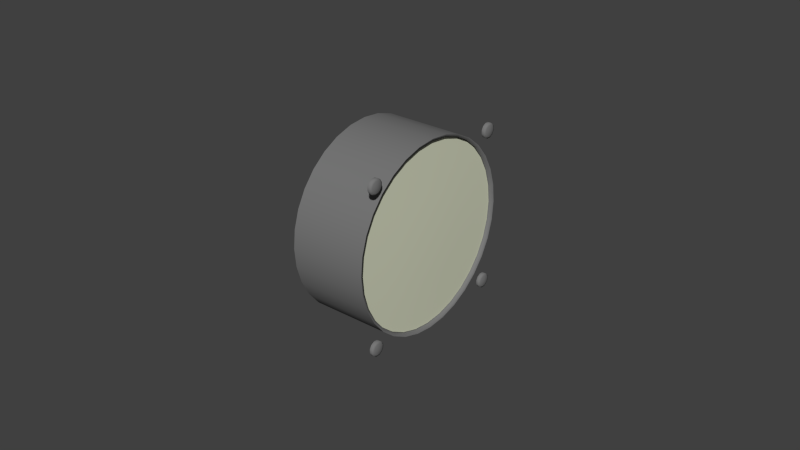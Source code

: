 # Source: fuel-oil-press.blend  (saved by Blender 2.71.0; exported with 4.5.12 LTS)
import bpy
from mathutils import Matrix  # noqa: F401  (used for matrix-valued properties, if any)

bpy.ops.wm.read_factory_settings(use_empty=True)
scene = bpy.context.scene
scene.name = 'Scene'

# ---- collections
col_collection_1 = bpy.data.collections.new('Collection 1'); scene.collection.children.link(col_collection_1)

# ---- materials (node trees are filled in below, after node groups)
mat_engine_blk_013 = bpy.data.materials.new('Engine.blk.013')
mat_engine_blk_013.alpha_threshold = 0.0
mat_engine_blk_013.use_transparent_shadow = False
mat_engine_blk_013.diffuse_color = (0.1882, 0.1882, 0.1882, 1.0)
mat_engine_blk_013.specular_color = (0.498, 0.498, 0.498)
mat_engine_blk_013.roughness = 0.5
mat_engine_blk_013.specular_intensity = 0.12
mat_engine_blk_013.line_color = (0.0, 0.0, 0.0, 1.0)
mat_needle_011 = bpy.data.materials.new('Needle.011')
mat_needle_011.alpha_threshold = 0.0
mat_needle_011.use_transparent_shadow = False
mat_needle_011.diffuse_color = (0.6702, 0.8601, 0.6732, 1.0)
mat_needle_011.roughness = 0.5
mat_needle_011.specular_intensity = 0.12
mat_needle_011.line_color = (0.0, 0.0, 0.0, 1.0)
mat_engine_blk_014 = bpy.data.materials.new('Engine.blk.014')
mat_engine_blk_014.alpha_threshold = 0.0
mat_engine_blk_014.use_transparent_shadow = False
mat_engine_blk_014.diffuse_color = (0.1882, 0.1882, 0.1882, 1.0)
mat_engine_blk_014.specular_color = (0.498, 0.498, 0.498)
mat_engine_blk_014.roughness = 0.5
mat_engine_blk_014.specular_intensity = 0.12
mat_engine_blk_014.line_color = (0.0, 0.0, 0.0, 1.0)
mat_glass_008 = bpy.data.materials.new('Glass.008')
mat_glass_008.alpha_threshold = 0.0
mat_glass_008.use_transparent_shadow = False
mat_glass_008.diffuse_color = (0.6716, 0.696, 0.5298, 1.0)
mat_glass_008.roughness = 0.5
mat_glass_008.specular_intensity = 0.6
mat_glass_008.line_color = (0.0, 0.0, 0.0, 0.25)
mat_needle_010 = bpy.data.materials.new('Needle.010')
mat_needle_010.alpha_threshold = 0.0
mat_needle_010.use_transparent_shadow = False
mat_needle_010.diffuse_color = (0.6702, 0.8601, 0.6732, 1.0)
mat_needle_010.roughness = 0.5
mat_needle_010.specular_intensity = 0.12
mat_needle_010.line_color = (0.0, 0.0, 0.0, 1.0)
mat_texture_009 = bpy.data.materials.new('Texture.009')
mat_texture_009.alpha_threshold = 0.0
mat_texture_009.use_transparent_shadow = False
mat_texture_009.diffuse_color = (1.0, 1.0, 1.0, 1.0)
mat_texture_009.specular_color = (0.7, 0.7, 0.7)
mat_texture_009.roughness = 0.5
mat_texture_009.specular_intensity = 0.96
mat_texture_009.line_color = (0.0, 0.0, 0.0, 1.0)

# ---- node groups
ng_auto_smooth = bpy.data.node_groups.new('Auto Smooth', 'GeometryNodeTree')
_s = ng_auto_smooth.interface.new_socket(name='Geometry', in_out='OUTPUT', socket_type='NodeSocketGeometry')
_s = ng_auto_smooth.interface.new_socket(name='Geometry', in_out='INPUT', socket_type='NodeSocketGeometry')
_s = ng_auto_smooth.interface.new_socket(name='Angle', in_out='INPUT', socket_type='NodeSocketFloat')
_s.subtype = 'ANGLE'
_s.min_value = 0.0
_s.max_value = 3.142
ng_auto_smooth.is_modifier = True
_N = ng_auto_smooth.nodes; _L = ng_auto_smooth.links
n0 = _N.new('NodeGroupOutput'); n0.name = 'Group Output'; n0.location = (480, -100)
n1 = _N.new('NodeGroupInput'); n1.name = 'Group Input'; n1.location = (-420, -300)
n2 = _N.new('NodeGroupInput'); n2.name = 'Group Input.001'; n2.location = (-60, -100)
n3 = _N.new('GeometryNodeSetShadeSmooth'); n3.name = 'Set Shade Smooth'; n3.location = (120, -100)
n3.domain = 'EDGE'
n4 = _N.new('GeometryNodeSetShadeSmooth'); n4.name = 'Set Shade Smooth.001'; n4.location = (300, -100)
n5 = _N.new('GeometryNodeInputMeshEdgeAngle'); n5.name = 'Edge Angle'; n5.location = (-420, -220)
n6 = _N.new('GeometryNodeInputEdgeSmooth'); n6.name = 'Is Edge Smooth'; n6.location = (-60, -160)
n7 = _N.new('GeometryNodeInputShadeSmooth'); n7.name = 'Is Face Smooth'; n7.location = (-240, -340)
n8 = _N.new('FunctionNodeBooleanMath'); n8.name = 'Boolean Math'; n8.location = (-60, -220)
n9 = _N.new('FunctionNodeCompare'); n9.name = 'Compare'; n9.location = (-240, -180)
n9.operation = 'LESS_EQUAL'
_L.new(n5.outputs[0], n9.inputs[0])
_L.new(n4.outputs[0], n0.inputs[0])
_L.new(n1.outputs[1], n9.inputs[1])
_L.new(n9.outputs[0], n8.inputs[0])
_L.new(n7.outputs[0], n8.inputs[1])
_L.new(n2.outputs[0], n3.inputs[0])
_L.new(n6.outputs[0], n3.inputs[1])
_L.new(n3.outputs[0], n4.inputs[0])
_L.new(n8.outputs[0], n3.inputs[2])
n0.is_active_output = True

# ---- material node trees

# ---- world
world_world = bpy.data.worlds.new('World'); scene.world = world_world
world_world.color = (0.05088, 0.05088, 0.05088)
world_world.use_sun_shadow = False
world_world.sun_shadow_jitter_overblur = 0.0
world_world.cycles.sampling_method = 'MANUAL'
world_world.cycles.sample_map_resolution = 256

# ---- meshes
me_cylinder_033 = bpy.data.meshes.new('Cylinder.033')
me_cylinder_033.from_pydata([(-0.0005, 0.02682, 0.02682), (-0.0005, 0.02744, 0.02575), (-0.0005, 0.02744, 0.02451), (-0.0005, 0.02682, 0.02344), (-0.0005, 0.02575, 0.02282), (-0.0005, 0.02451, 0.02282), (-0.0005, 0.02344, 0.02344), (-0.0005, 0.02282, 0.02451), (-0.0005, 0.02282, 0.02575), (-0.0005, 0.02344, 0.02682), (-0.0005, 0.02451, 0.02744), (-0.0005, 0.02575, 0.02744), (0.000434, 0.02682, 0.02682), (0.000434, 0.02744, 0.02575), (0.000434, 0.02744, 0.02451), (0.000434, 0.02682, 0.02344), (0.000434, 0.02575, 0.02282), (0.000434, 0.02451, 0.02282), (0.000434, 0.02344, 0.02344), (0.000434, 0.02282, 0.02451), (0.000434, 0.02282, 0.02575), (0.000434, 0.02344, 0.02682), (0.000434, 0.02451, 0.02744), (0.000434, 0.02575, 0.02744), (-0.0005, 0.02513, 0.02513), (0.000984, 0.02513, 0.02513), (0.000688, 0.0264, 0.0264), (0.000688, 0.02686, 0.0256), (0.000688, 0.02686, 0.02467), (0.000688, 0.0264, 0.02387), (0.000688, 0.0256, 0.02341), (0.000688, 0.02467, 0.02341), (0.000688, 0.02387, 0.02387), (0.000688, 0.02341, 0.02467), (0.000688, 0.02341, 0.0256), (0.000688, 0.02387, 0.0264), (0.000688, 0.02467, 0.02686), (0.000688, 0.0256, 0.02686), (0.000688, -0.02457, 0.02686), (0.000688, -0.02549, 0.02686), (0.000688, -0.02629, 0.0264), (0.000688, -0.02675, 0.0256), (0.000688, -0.02675, 0.02467), (0.000688, -0.02629, 0.02387), (0.000688, -0.02549, 0.02341), (0.000688, -0.02457, 0.02341), (0.000688, -0.02376, 0.02387), (0.000688, -0.0233, 0.02467), (0.000688, -0.0233, 0.0256), (0.000688, -0.02376, 0.0264), (0.000984, -0.02503, 0.02513), (-0.0005, -0.02503, 0.02513), (0.000434, -0.02441, 0.02744), (0.000434, -0.02565, 0.02744), (0.000434, -0.02672, 0.02682), (0.000434, -0.02734, 0.02575), (0.000434, -0.02734, 0.02451), (0.000434, -0.02672, 0.02344), (0.000434, -0.02565, 0.02282), (0.000434, -0.02441, 0.02282), (0.000434, -0.02334, 0.02344), (0.000434, -0.02272, 0.02451), (0.000434, -0.02272, 0.02575), (0.000434, -0.02334, 0.02682), (-0.0005, -0.02441, 0.02744), (-0.0005, -0.02565, 0.02744), (-0.0005, -0.02672, 0.02682), (-0.0005, -0.02734, 0.02575), (-0.0005, -0.02734, 0.02451), (-0.0005, -0.02672, 0.02344), (-0.0005, -0.02565, 0.02282), (-0.0005, -0.02441, 0.02282), (-0.0005, -0.02334, 0.02344), (-0.0005, -0.02272, 0.02451), (-0.0005, -0.02272, 0.02575), (-0.0005, -0.02334, 0.02682), (-0.0005, -0.02334, -0.02334), (-0.0005, -0.02272, -0.02441), (-0.0005, -0.02272, -0.02565), (-0.0005, -0.02334, -0.02672), (-0.0005, -0.02441, -0.02734), (-0.0005, -0.02565, -0.02734), (-0.0005, -0.02672, -0.02672), (-0.0005, -0.02734, -0.02565), (-0.0005, -0.02734, -0.02441), (-0.0005, -0.02672, -0.02334), (-0.0005, -0.02565, -0.02272), (-0.0005, -0.02441, -0.02272), (0.000434, -0.02334, -0.02334), (0.000434, -0.02272, -0.02441), (0.000434, -0.02272, -0.02565), (0.000434, -0.02334, -0.02672), (0.000434, -0.02441, -0.02734), (0.000434, -0.02565, -0.02734), (0.000434, -0.02672, -0.02672), (0.000434, -0.02734, -0.02565), (0.000434, -0.02734, -0.02441), (0.000434, -0.02672, -0.02334), (0.000434, -0.02565, -0.02272), (0.000434, -0.02441, -0.02272), (-0.0005, -0.02503, -0.02503), (0.000984, -0.02503, -0.02503), (0.000688, -0.02376, -0.02376), (0.000688, -0.0233, -0.02457), (0.000688, -0.0233, -0.02549), (0.000688, -0.02376, -0.02629), (0.000688, -0.02457, -0.02675), (0.000688, -0.02549, -0.02675), (0.000688, -0.02629, -0.02629), (0.000688, -0.02675, -0.02549), (0.000688, -0.02675, -0.02457), (0.000688, -0.02629, -0.02376), (0.000688, -0.02549, -0.0233), (0.000688, -0.02457, -0.0233), (0.000688, 0.0256, -0.0233), (0.000688, 0.02467, -0.0233), (0.000688, 0.02387, -0.02376), (0.000688, 0.02341, -0.02457), (0.000688, 0.02341, -0.02549), (0.000688, 0.02387, -0.02629), (0.000688, 0.02467, -0.02675), (0.000688, 0.0256, -0.02675), (0.000688, 0.0264, -0.02629), (0.000688, 0.02686, -0.02549), (0.000688, 0.02686, -0.02457), (0.000688, 0.0264, -0.02376), (0.000984, 0.02513, -0.02503), (-0.0005, 0.02513, -0.02503), (0.000434, 0.02575, -0.02272), (0.000434, 0.02451, -0.02272), (0.000434, 0.02344, -0.02334), (0.000434, 0.02282, -0.02441), (0.000434, 0.02282, -0.02565), (0.000434, 0.02344, -0.02672), (0.000434, 0.02451, -0.02734), (0.000434, 0.02575, -0.02734), (0.000434, 0.02682, -0.02672), (0.000434, 0.02744, -0.02565), (0.000434, 0.02744, -0.02441), (0.000434, 0.02682, -0.02334), (-0.0005, 0.02575, -0.02272), (-0.0005, 0.02451, -0.02272), (-0.0005, 0.02344, -0.02334), (-0.0005, 0.02282, -0.02441), (-0.0005, 0.02282, -0.02565), (-0.0005, 0.02344, -0.02672), (-0.0005, 0.02451, -0.02734), (-0.0005, 0.02575, -0.02734), (-0.0005, 0.02682, -0.02672), (-0.0005, 0.02744, -0.02565), (-0.0005, 0.02744, -0.02441), (-0.0005, 0.02682, -0.02334)], [], [(0, 12, 13, 1), (1, 13, 14, 2), (2, 14, 15, 3), (3, 15, 16, 4), (4, 16, 17, 5), (5, 17, 18, 6), (6, 18, 19, 7), (7, 19, 20, 8), (8, 20, 21, 9), (9, 21, 22, 10), (10, 22, 23, 11), (12, 0, 11, 23), (24, 0, 1), (26, 25, 27), (12, 26, 27, 13), (2, 24, 1), (27, 25, 28), (13, 27, 28, 14), (3, 24, 2), (28, 25, 29), (14, 28, 29, 15), (4, 24, 3), (29, 25, 30), (15, 29, 30, 16), (5, 24, 4), (30, 25, 31), (16, 30, 31, 17), (6, 24, 5), (31, 25, 32), (17, 31, 32, 18), (7, 24, 6), (32, 25, 33), (18, 32, 33, 19), (8, 24, 7), (33, 25, 34), (19, 33, 34, 20), (9, 24, 8), (34, 25, 35), (20, 34, 35, 21), (10, 24, 9), (35, 25, 36), (21, 35, 36, 22), (11, 24, 10), (36, 25, 37), (22, 36, 37, 23), (0, 24, 11), (37, 25, 26), (23, 37, 26, 12), (52, 38, 49, 63), (38, 50, 49), (75, 51, 64), (53, 39, 38, 52), (39, 50, 38), (64, 51, 65), (54, 40, 39, 53), (40, 50, 39), (65, 51, 66), (55, 41, 40, 54), (41, 50, 40), (66, 51, 67), (56, 42, 41, 55), (42, 50, 41), (67, 51, 68), (57, 43, 42, 56), (43, 50, 42), (68, 51, 69), (58, 44, 43, 57), (44, 50, 43), (69, 51, 70), (59, 45, 44, 58), (45, 50, 44), (70, 51, 71), (60, 46, 45, 59), (46, 50, 45), (71, 51, 72), (61, 47, 46, 60), (47, 50, 46), (72, 51, 73), (62, 48, 47, 61), (48, 50, 47), (73, 51, 74), (63, 49, 48, 62), (49, 50, 48), (74, 51, 75), (64, 52, 63, 75), (65, 53, 52, 64), (66, 54, 53, 65), (67, 55, 54, 66), (68, 56, 55, 67), (69, 57, 56, 68), (70, 58, 57, 69), (71, 59, 58, 70), (72, 60, 59, 71), (73, 61, 60, 72), (74, 62, 61, 73), (75, 63, 62, 74), (76, 88, 89, 77), (77, 89, 90, 78), (78, 90, 91, 79), (79, 91, 92, 80), (80, 92, 93, 81), (81, 93, 94, 82), (82, 94, 95, 83), (83, 95, 96, 84), (84, 96, 97, 85), (85, 97, 98, 86), (86, 98, 99, 87), (87, 99, 88, 76), (77, 100, 76), (102, 101, 103), (88, 102, 103, 89), (78, 100, 77), (103, 101, 104), (89, 103, 104, 90), (79, 100, 78), (104, 101, 105), (90, 104, 105, 91), (80, 100, 79), (105, 101, 106), (91, 105, 106, 92), (81, 100, 80), (106, 101, 107), (92, 106, 107, 93), (82, 100, 81), (107, 101, 108), (93, 107, 108, 94), (83, 100, 82), (108, 101, 109), (94, 108, 109, 95), (84, 100, 83), (109, 101, 110), (95, 109, 110, 96), (85, 100, 84), (110, 101, 111), (96, 110, 111, 97), (86, 100, 85), (111, 101, 112), (97, 111, 112, 98), (87, 100, 86), (112, 101, 113), (98, 112, 113, 99), (76, 100, 87), (113, 101, 102), (99, 113, 102, 88), (128, 114, 125, 139), (114, 126, 125), (151, 127, 140), (129, 115, 114, 128), (115, 126, 114), (140, 127, 141), (130, 116, 115, 129), (116, 126, 115), (141, 127, 142), (131, 117, 116, 130), (117, 126, 116), (142, 127, 143), (132, 118, 117, 131), (118, 126, 117), (143, 127, 144), (133, 119, 118, 132), (119, 126, 118), (144, 127, 145), (134, 120, 119, 133), (120, 126, 119), (145, 127, 146), (135, 121, 120, 134), (121, 126, 120), (146, 127, 147), (136, 122, 121, 135), (122, 126, 121), (147, 127, 148), (137, 123, 122, 136), (123, 126, 122), (148, 127, 149), (138, 124, 123, 137), (124, 126, 123), (149, 127, 150), (139, 125, 124, 138), (125, 126, 124), (150, 127, 151), (140, 128, 139, 151), (141, 129, 128, 140), (142, 130, 129, 141), (143, 131, 130, 142), (144, 132, 131, 143), (145, 133, 132, 144), (146, 134, 133, 145), (147, 135, 134, 146), (148, 136, 135, 147), (149, 137, 136, 148), (150, 138, 137, 149), (151, 139, 138, 150)])
me_cylinder_033.polygons.foreach_set('use_smooth', [True] * 192)
me_cylinder_033.materials.append(mat_engine_blk_013)
me_cylinder_033.use_remesh_preserve_volume = False
me_cylinder_033.use_remesh_preserve_attributes = False
me_cylinder_033.use_mirror_vertex_groups = False
me_cylinder_033.update()
me_plane_010 = bpy.data.meshes.new('Plane.010')
me_plane_010.from_pydata([(-0.004577, -0.000119, -0.001919), (-0.004577, -0.007122, -0.02108), (-0.004577, -0.008149, -0.02071), (-0.004577, -0.001146, -0.001544), (-0.0041, -0.008147, -0.02229), (-0.004577, 0.001821, 0.000319), (-0.004577, 0.001737, -0.000634), (-0.004577, 0.001187, -0.001417), (-0.0041, -0.000634, -0.001737), (-0.004577, -0.001821, -0.000319), (-0.004577, -0.001737, 0.000634), (-0.004577, -0.001187, 0.001417), (-0.004577, -0.000319, 0.001821), (-0.0041, 0.000634, 0.001737), (-0.004577, 0.001417, 0.001187), (-0.003104, 0.0, 0.0), (-0.003104, 0.003893, 0.01065), (-0.004577, 0.002475, 0.009465), (-0.0041, 0.003259, 0.008916), (-0.004577, 0.004212, 0.008831), (-0.004577, 0.00508, 0.009235), (-0.004577, 0.005629, 0.01002), (-0.004577, 0.005714, 0.01097), (-0.004577, 0.004527, 0.01239), (-0.004577, 0.002706, 0.01207), (-0.004577, 0.002156, 0.01129), (-0.004577, 0.002072, 0.01033), (-0.004577, 0.005297, 0.0118), (-0.004577, 0.003561, 0.01244)], [], [(2, 4, 8, 3), (0, 8, 4, 1), (15, 6, 5), (15, 7, 6), (15, 0, 7), (8, 0, 15), (15, 3, 8), (15, 9, 3), (15, 10, 9), (15, 11, 10), (15, 12, 11), (15, 13, 12), (15, 14, 13), (15, 5, 14), (16, 26, 17), (16, 17, 18), (16, 18, 19), (16, 19, 20), (16, 20, 21), (16, 21, 22), (16, 22, 27), (16, 27, 23), (16, 23, 28), (16, 28, 24), (16, 24, 25), (16, 25, 26), (12, 13, 18, 17), (13, 14, 19, 18)])
me_plane_010.polygons.foreach_set('use_smooth', [True] * 28)
me_plane_010.materials.append(mat_needle_011)
me_plane_010.materials.append(mat_engine_blk_014)
me_plane_010.use_remesh_preserve_volume = False
me_plane_010.use_remesh_preserve_attributes = False
me_plane_010.use_mirror_vertex_groups = False
me_plane_010.update()
me_plane_009 = bpy.data.meshes.new('Plane.009')
me_plane_009.from_pydata([(-0.003698, 0.001142, -0.001547), (-0.003698, 0.008095, -0.02073), (-0.003698, 0.007067, -0.0211), (-0.003698, 0.000115, -0.00192), (-0.003221, 0.008089, -0.02231), (-0.003698, 0.00119, 0.001415), (-0.003698, 0.001738, 0.000631), (-0.003698, 0.00182, -0.000323), (-0.003221, 0.000631, -0.001738), (-0.003698, -0.00119, -0.001415), (-0.003698, -0.001738, -0.000631), (-0.003698, -0.00182, 0.000323), (-0.003698, -0.001415, 0.00119), (-0.003221, -0.000631, 0.001738), (-0.003698, 0.000323, 0.00182), (-0.002226, 0.0, 0.0), (-0.002226, -0.003865, 0.01066), (-0.003698, -0.004188, 0.008842), (-0.003221, -0.003235, 0.008924), (-0.003698, -0.00245, 0.009473), (-0.003698, -0.002045, 0.01034), (-0.003698, -0.002128, 0.01129), (-0.003698, -0.002676, 0.01208), (-0.003698, -0.004496, 0.0124), (-0.003698, -0.005686, 0.01099), (-0.003698, -0.005603, 0.01003), (-0.003698, -0.005055, 0.009247), (-0.003698, -0.003528, 0.01245), (-0.003698, -0.005266, 0.01182)], [], [(2, 4, 8, 3), (0, 8, 4, 1), (15, 6, 5), (15, 7, 6), (15, 0, 7), (8, 0, 15), (15, 3, 8), (15, 9, 3), (15, 10, 9), (15, 11, 10), (15, 12, 11), (15, 13, 12), (15, 14, 13), (15, 5, 14), (16, 26, 17), (16, 17, 18), (16, 18, 19), (16, 19, 20), (16, 20, 21), (16, 21, 22), (16, 22, 27), (16, 27, 23), (16, 23, 28), (16, 28, 24), (16, 24, 25), (16, 25, 26), (12, 13, 18, 17), (13, 14, 19, 18)])
me_plane_009.polygons.foreach_set('use_smooth', [True] * 28)
me_plane_009.materials.append(mat_needle_011)
me_plane_009.materials.append(mat_engine_blk_014)
me_plane_009.use_remesh_preserve_volume = False
me_plane_009.use_remesh_preserve_attributes = False
me_plane_009.use_mirror_vertex_groups = False
me_plane_009.update()
me_circle_009 = bpy.data.meshes.new('Circle.009')
me_circle_009.from_pydata([(-0.003715, 0.02076, 0.02076), (-0.003715, 0.02442, 0.01632), (-0.003715, 0.02713, 0.01124), (-0.003715, 0.0288, 0.005729), (-0.003715, 0.02937, 0.0), (-0.003715, 0.0288, -0.005729), (-0.003715, 0.02713, -0.01124), (-0.003715, 0.02442, -0.01632), (-0.003715, 0.02076, -0.02076), (-0.003715, 0.01632, -0.02442), (-0.003715, 0.01124, -0.02713), (-0.003715, 0.005729, -0.0288), (-0.003715, 0.0, -0.02937), (-0.003715, -0.005729, -0.0288), (-0.003715, -0.01124, -0.02713), (-0.003715, -0.01632, -0.02442), (-0.003715, -0.02076, -0.02076), (-0.003715, -0.02442, -0.01632), (-0.003715, -0.02713, -0.01124), (-0.003715, -0.0288, -0.005729), (-0.003715, -0.02937, 0.0), (-0.003715, -0.0288, 0.005729), (-0.003715, -0.02713, 0.01124), (-0.003715, -0.02442, 0.01632), (-0.003715, -0.02076, 0.02076), (-0.003715, -0.01632, 0.02442), (-0.003715, -0.01124, 0.02713), (-0.003715, -0.005729, 0.0288), (-0.003715, 0.0, 0.02937), (-0.003715, 0.005729, 0.0288), (-0.003715, 0.01124, 0.02713), (-0.003715, 0.01632, 0.02442), (-0.001639, 0.01632, 0.02442), (-0.001639, 0.02076, 0.02076), (-0.001639, 0.01124, 0.02713), (-0.001639, 0.005729, 0.0288), (-0.001639, 0.0, 0.02937), (-0.001639, -0.005729, 0.0288), (-0.001639, -0.01124, 0.02713), (-0.001639, -0.01632, 0.02442), (-0.001639, -0.02076, 0.02076), (-0.001639, -0.02442, 0.01632), (-0.001639, -0.02713, 0.01124), (-0.001639, -0.0288, 0.005729), (-0.001639, -0.02937, 0.0), (-0.001639, -0.0288, -0.005729), (-0.001639, -0.02713, -0.01124), (-0.001639, -0.02442, -0.01632), (-0.001639, -0.02076, -0.02076), (-0.001639, -0.01632, -0.02442), (-0.001639, -0.01124, -0.02713), (-0.001639, -0.005729, -0.0288), (-0.001639, 0.0, -0.02937), (-0.001639, 0.005729, -0.0288), (-0.001639, 0.01124, -0.02713), (-0.001639, 0.01632, -0.02442), (-0.001639, 0.02076, -0.02076), (-0.001639, 0.02442, -0.01632), (-0.001639, 0.02713, -0.01124), (-0.001639, 0.0288, -0.005729), (-0.001639, 0.02937, 0.0), (-0.001639, 0.0288, 0.005729), (-0.001639, 0.02713, 0.01124), (-0.001639, 0.02442, 0.01632), (-0.00102, 0.0, 0.0), (-0.001188, 0.008158, 0.01221), (-0.001188, 0.01038, 0.01038), (-0.001188, 0.005619, 0.01357), (-0.001188, 0.002865, 0.0144), (-0.001188, 0.0, 0.01468), (-0.001188, -0.002865, 0.0144), (-0.001188, -0.005619, 0.01357), (-0.001188, -0.008158, 0.01221), (-0.001188, -0.01038, 0.01038), (-0.001188, -0.01221, 0.008158), (-0.001188, -0.01357, 0.005619), (-0.001188, -0.0144, 0.002865), (-0.001188, -0.01468, 0.0), (-0.001188, -0.0144, -0.002865), (-0.001188, -0.01357, -0.005619), (-0.001188, -0.01221, -0.008158), (-0.001188, -0.01038, -0.01038), (-0.001188, -0.008158, -0.01221), (-0.001188, -0.005619, -0.01357), (-0.001188, -0.002865, -0.0144), (-0.001188, 0.0, -0.01468), (-0.001188, 0.002865, -0.0144), (-0.001188, 0.005619, -0.01357), (-0.001188, 0.008158, -0.01221), (-0.001188, 0.01038, -0.01038), (-0.001188, 0.01221, -0.008158), (-0.001188, 0.01357, -0.005619), (-0.001188, 0.0144, -0.002865), (-0.001188, 0.01468, 0.0), (-0.001188, 0.0144, 0.002865), (-0.001188, 0.01357, 0.005619), (-0.001188, 0.01221, 0.008158)], [], [(0, 31, 32, 33), (31, 30, 34, 32), (30, 29, 35, 34), (29, 28, 36, 35), (28, 27, 37, 36), (27, 26, 38, 37), (26, 25, 39, 38), (25, 24, 40, 39), (24, 23, 41, 40), (23, 22, 42, 41), (22, 21, 43, 42), (21, 20, 44, 43), (20, 19, 45, 44), (19, 18, 46, 45), (18, 17, 47, 46), (17, 16, 48, 47), (16, 15, 49, 48), (15, 14, 50, 49), (14, 13, 51, 50), (13, 12, 52, 51), (12, 11, 53, 52), (11, 10, 54, 53), (10, 9, 55, 54), (9, 8, 56, 55), (8, 7, 57, 56), (7, 6, 58, 57), (6, 5, 59, 58), (5, 4, 60, 59), (4, 3, 61, 60), (3, 2, 62, 61), (2, 1, 63, 62), (1, 0, 33, 63), (65, 64, 66), (32, 65, 66, 33), (67, 64, 65), (34, 67, 65, 32), (68, 64, 67), (35, 68, 67, 34), (69, 64, 68), (36, 69, 68, 35), (70, 64, 69), (37, 70, 69, 36), (71, 64, 70), (38, 71, 70, 37), (72, 64, 71), (39, 72, 71, 38), (73, 64, 72), (40, 73, 72, 39), (74, 64, 73), (41, 74, 73, 40), (75, 64, 74), (42, 75, 74, 41), (76, 64, 75), (43, 76, 75, 42), (77, 64, 76), (44, 77, 76, 43), (78, 64, 77), (45, 78, 77, 44), (79, 64, 78), (46, 79, 78, 45), (80, 64, 79), (47, 80, 79, 46), (81, 64, 80), (48, 81, 80, 47), (82, 64, 81), (49, 82, 81, 48), (83, 64, 82), (50, 83, 82, 49), (84, 64, 83), (51, 84, 83, 50), (85, 64, 84), (52, 85, 84, 51), (86, 64, 85), (53, 86, 85, 52), (87, 64, 86), (54, 87, 86, 53), (88, 64, 87), (55, 88, 87, 54), (89, 64, 88), (56, 89, 88, 55), (90, 64, 89), (57, 90, 89, 56), (91, 64, 90), (58, 91, 90, 57), (92, 64, 91), (59, 92, 91, 58), (93, 64, 92), (60, 93, 92, 59), (94, 64, 93), (61, 94, 93, 60), (95, 64, 94), (62, 95, 94, 61), (96, 64, 95), (63, 96, 95, 62), (66, 64, 96), (33, 66, 96, 63)])
me_circle_009.polygons.foreach_set('use_smooth', [True] * 96)
me_circle_009.materials.append(mat_glass_008)
me_circle_009.use_remesh_preserve_volume = False
me_circle_009.use_remesh_preserve_attributes = False
me_circle_009.use_mirror_vertex_groups = False
me_circle_009.update()
me_cylinder_032 = bpy.data.meshes.new('Cylinder.032')
me_cylinder_032.from_pydata([(-0.004796, 0.02025, 0.02025), (-0.004796, 0.02381, 0.01591), (-0.004796, 0.02645, 0.01096), (-0.004796, 0.02808, 0.005586), (-0.004796, 0.02863, 0.0), (-0.004796, 0.02808, -0.005586), (-0.004796, 0.02645, -0.01096), (-0.004796, 0.02381, -0.01591), (-0.004796, 0.02025, -0.02025), (-0.004796, 0.01591, -0.02381), (-0.004796, 0.01096, -0.02645), (-0.004796, 0.005586, -0.02808), (-0.004796, 0.0, -0.02863), (-0.004796, -0.005586, -0.02808), (-0.004796, -0.01096, -0.02645), (-0.004796, -0.01591, -0.02381), (-0.004796, -0.02025, -0.02025), (-0.004796, -0.02381, -0.01591), (-0.004796, -0.02645, -0.01096), (-0.004796, -0.02808, -0.005586), (-0.004796, -0.02863, 0.0), (-0.004796, -0.02808, 0.005586), (-0.004796, -0.02645, 0.01096), (-0.004796, -0.02381, 0.01591), (-0.004796, -0.02025, 0.02025), (-0.004796, -0.01591, 0.02381), (-0.004796, -0.01096, 0.02645), (-0.004796, -0.005586, 0.02808), (-0.004796, 0.0, 0.02863), (-0.004796, 0.005586, 0.02808), (-0.004796, 0.01096, 0.02645), (-0.004796, 0.01591, 0.02381), (-0.004796, 0.0, 0.0)], [], [(1, 0, 32), (32, 2, 1), (32, 3, 2), (32, 4, 3), (32, 5, 4), (32, 6, 5), (32, 7, 6), (32, 8, 7), (32, 9, 8), (32, 10, 9), (32, 11, 10), (32, 12, 11), (32, 13, 12), (32, 14, 13), (32, 15, 14), (32, 16, 15), (32, 17, 16), (32, 18, 17), (32, 19, 18), (32, 20, 19), (32, 21, 20), (32, 22, 21), (32, 23, 22), (32, 24, 23), (32, 25, 24), (32, 26, 25), (32, 27, 26), (32, 28, 27), (32, 29, 28), (32, 30, 29), (32, 31, 30), (32, 0, 31)])
_uv = me_cylinder_032.uv_layers.new(name='UVMap')
_uv.uv.foreach_set('vector', [0.9157, 0.7778, 0.8536, 0.8536, 0.5, 0.5, 0.5, 0.5, 0.9619, 0.6913, 0.9157, 0.7778, 0.5, 0.5, 0.9904, 0.5975, 0.9619, 0.6913, 0.5, 0.5, 1.0, 0.5, 0.9904, 0.5975, 0.5, 0.5, 0.9904, 0.4025, 1.0, 0.5, 0.5, 0.5, 0.9619, 0.3087, 0.9904, 0.4025, 0.5, 0.5, 0.9157, 0.2222, 0.9619, 0.3087, 0.5, 0.5, 0.8536, 0.1464, 0.9157, 0.2222, 0.5, 0.5, 0.7778, 0.08427, 0.8536, 0.1464, 0.5, 0.5, 0.6913, 0.03806, 0.7778, 0.08427, 0.5, 0.5, 0.5975, 0.009607, 0.6913, 0.03806, 0.5, 0.5, 0.5, 0.0, 0.5975, 0.009607, 0.5, 0.5, 0.4025, 0.009607, 0.5, 0.0, 0.5, 0.5, 0.3087, 0.03806, 0.4025, 0.009607, 0.5, 0.5, 0.2222, 0.08426, 0.3087, 0.03806, 0.5, 0.5, 0.1464, 0.1464, 0.2222, 0.08426, 0.5, 0.5, 0.08427, 0.2222, 0.1464, 0.1464, 0.5, 0.5, 0.03806, 0.3087, 0.08427, 0.2222, 0.5, 0.5, 0.009608, 0.4025, 0.03806, 0.3087, 0.5, 0.5, 0.0, 0.5, 0.009608, 0.4025, 0.5, 0.5, 0.009607, 0.5975, 0.0, 0.5, 0.5, 0.5, 0.03806, 0.6913, 0.009607, 0.5975, 0.5, 0.5, 0.08426, 0.7778, 0.03806, 0.6913, 0.5, 0.5, 0.1464, 0.8536, 0.08426, 0.7778, 0.5, 0.5, 0.2222, 0.9157, 0.1464, 0.8536, 0.5, 0.5, 0.3087, 0.9619, 0.2222, 0.9157, 0.5, 0.5, 0.4025, 0.9904, 0.3087, 0.9619, 0.5, 0.5, 0.5, 1.0, 0.4025, 0.9904, 0.5, 0.5, 0.5975, 0.9904, 0.5, 1.0, 0.5, 0.5, 0.6913, 0.9619, 0.5975, 0.9904, 0.5, 0.5, 0.7778, 0.9157, 0.6913, 0.9619, 0.5, 0.5, 0.8536, 0.8536, 0.7778, 0.9157])
me_cylinder_032.materials.append(mat_needle_010)
me_cylinder_032.use_remesh_preserve_volume = False
me_cylinder_032.use_remesh_preserve_attributes = False
me_cylinder_032.use_mirror_vertex_groups = False
me_cylinder_032.update()
me_cylinder_031 = bpy.data.meshes.new('Cylinder.031')
me_cylinder_031.from_pydata([(-0.004974, 0.02025, 0.02025), (-0.004974, 0.02381, 0.01591), (-0.004974, 0.02645, 0.01096), (-0.004974, 0.02808, 0.005586), (-0.004974, 0.02863, 0.0), (-0.004974, 0.02808, -0.005586), (-0.004974, 0.02645, -0.01096), (-0.004974, 0.02381, -0.01591), (-0.004974, 0.02025, -0.02025), (-0.004974, 0.01591, -0.02381), (-0.004974, 0.01096, -0.02645), (-0.004974, 0.005586, -0.02808), (-0.004974, 0.0, -0.02863), (-0.004974, -0.005586, -0.02808), (-0.004974, -0.01096, -0.02645), (-0.004974, -0.01591, -0.02381), (-0.004974, -0.02025, -0.02025), (-0.004974, -0.02381, -0.01591), (-0.004974, -0.02645, -0.01096), (-0.004974, -0.02808, -0.005586), (-0.004974, -0.02863, 0.0), (-0.004974, -0.02808, 0.005586), (-0.004974, -0.02645, 0.01096), (-0.004974, -0.02381, 0.01591), (-0.004974, -0.02025, 0.02025), (-0.004974, -0.01591, 0.02381), (-0.004974, -0.01096, 0.02645), (-0.004974, -0.005586, 0.02808), (-0.004974, 0.0, 0.02863), (-0.004974, 0.005586, 0.02808), (-0.004974, 0.01096, 0.02645), (-0.004974, 0.01591, 0.02381), (-0.004974, 0.0, 0.0)], [], [(1, 0, 32), (32, 2, 1), (32, 3, 2), (32, 4, 3), (32, 5, 4), (32, 6, 5), (32, 7, 6), (32, 8, 7), (32, 9, 8), (32, 10, 9), (32, 11, 10), (32, 12, 11), (32, 13, 12), (32, 14, 13), (32, 15, 14), (32, 16, 15), (32, 17, 16), (32, 18, 17), (32, 19, 18), (32, 20, 19), (32, 21, 20), (32, 22, 21), (32, 23, 22), (32, 24, 23), (32, 25, 24), (32, 26, 25), (32, 27, 26), (32, 28, 27), (32, 29, 28), (32, 30, 29), (32, 31, 30), (32, 0, 31)])
_uv = me_cylinder_031.uv_layers.new(name='UVMap')
_uv.uv.foreach_set('vector', [0.5, 0.5, 0.9157, 0.7778, 0.8536, 0.8536, 0.5, 0.5, 0.9619, 0.6913, 0.9157, 0.7778, 0.5, 0.5, 0.9904, 0.5975, 0.9619, 0.6913, 0.5, 0.5, 1.0, 0.5, 0.9904, 0.5975, 0.5, 0.5, 0.9904, 0.4025, 1.0, 0.5, 0.5, 0.5, 0.9619, 0.3087, 0.9904, 0.4025, 0.5, 0.5, 0.9157, 0.2222, 0.9619, 0.3087, 0.5, 0.5, 0.8536, 0.1464, 0.9157, 0.2222, 0.5, 0.5, 0.7778, 0.08427, 0.8536, 0.1464, 0.5, 0.5, 0.6913, 0.03806, 0.7778, 0.08427, 0.5, 0.5, 0.5975, 0.009607, 0.6913, 0.03806, 0.5, 0.5, 0.5, 0.0, 0.5975, 0.009607, 0.5, 0.5, 0.4025, 0.009607, 0.5, 0.0, 0.5, 0.5, 0.3087, 0.03806, 0.4025, 0.009607, 0.5, 0.5, 0.2222, 0.08426, 0.3087, 0.03806, 0.5, 0.5, 0.1464, 0.1464, 0.2222, 0.08426, 0.5, 0.5, 0.08427, 0.2222, 0.1464, 0.1464, 0.5, 0.5, 0.03806, 0.3087, 0.08427, 0.2222, 0.5, 0.5, 0.009608, 0.4025, 0.03806, 0.3087, 0.5, 0.5, 0.0, 0.5, 0.009608, 0.4025, 0.5, 0.5, 0.009607, 0.5975, 0.0, 0.5, 0.5, 0.5, 0.03806, 0.6913, 0.009607, 0.5975, 0.5, 0.5, 0.08426, 0.7778, 0.03806, 0.6913, 0.5, 0.5, 0.1464, 0.8536, 0.08426, 0.7778, 0.5, 0.5, 0.2222, 0.9157, 0.1464, 0.8536, 0.5, 0.5, 0.3087, 0.9619, 0.2222, 0.9157, 0.5, 0.5, 0.4025, 0.9904, 0.3087, 0.9619, 0.5, 0.5, 0.5, 1.0, 0.4025, 0.9904, 0.5, 0.5, 0.5975, 0.9904, 0.5, 1.0, 0.5, 0.5, 0.6913, 0.9619, 0.5975, 0.9904, 0.5, 0.5, 0.7778, 0.9157, 0.6913, 0.9619, 0.5, 0.5, 0.8536, 0.8536, 0.7778, 0.9157])
me_cylinder_031.materials.append(mat_texture_009)
me_cylinder_031.use_remesh_preserve_volume = False
me_cylinder_031.use_remesh_preserve_attributes = False
me_cylinder_031.use_mirror_vertex_groups = False
me_cylinder_031.update()
me_cylinder_030 = bpy.data.meshes.new('Cylinder.030')
me_cylinder_030.from_pydata([(-0.0256, 0.0215, 0.0215), (-0.0256, 0.02528, 0.01689), (-0.0256, 0.02809, 0.01163), (-0.0256, 0.02982, 0.005931), (-0.0256, 0.0304, 0.0), (-0.0256, 0.02982, -0.005931), (-0.0256, 0.02809, -0.01163), (-0.0256, 0.02528, -0.01689), (-0.0256, 0.0215, -0.0215), (-0.0256, 0.01689, -0.02528), (-0.0256, 0.01163, -0.02809), (-0.0256, 0.005931, -0.02982), (-0.0256, 0.0, -0.0304), (-0.0256, -0.005931, -0.02982), (-0.0256, -0.01163, -0.02809), (-0.0256, -0.01689, -0.02528), (-0.0256, -0.0215, -0.0215), (-0.0256, -0.02528, -0.01689), (-0.0256, -0.02809, -0.01163), (-0.0256, -0.02982, -0.005931), (-0.0256, -0.0304, 0.0), (-0.0256, -0.02982, 0.005931), (-0.0256, -0.02809, 0.01163), (-0.0256, -0.02528, 0.01689), (-0.0256, -0.0215, 0.0215), (-0.0256, -0.01689, 0.02528), (-0.0256, -0.01163, 0.02809), (-0.0256, -0.005931, 0.02982), (-0.0256, 0.0, 0.0304), (-0.0256, 0.005931, 0.02982), (-0.0256, 0.01163, 0.02809), (-0.0256, 0.01689, 0.02528), (-0.0005, 0.0215, 0.0215), (-0.0005, 0.02528, 0.01689), (-0.0005, 0.02809, 0.01163), (-0.0005, 0.02982, 0.005931), (-0.0005, 0.0304, 0.0), (-0.0005, 0.02982, -0.005931), (-0.0005, 0.02809, -0.01163), (-0.0005, 0.02528, -0.01689), (-0.0005, 0.0215, -0.0215), (-0.0005, 0.01689, -0.02528), (-0.0005, 0.01163, -0.02809), (-0.0005, 0.005931, -0.02982), (-0.0005, 0.0, -0.0304), (-0.0005, -0.005931, -0.02982), (-0.0005, -0.01163, -0.02809), (-0.0005, -0.01689, -0.02528), (-0.0005, -0.0215, -0.0215), (-0.0005, -0.02528, -0.01689), (-0.0005, -0.02809, -0.01163), (-0.0005, -0.02982, -0.005931), (-0.0005, -0.0304, 0.0), (-0.0005, -0.02982, 0.005931), (-0.0005, -0.02809, 0.01163), (-0.0005, -0.02528, 0.01689), (-0.0005, -0.0215, 0.0215), (-0.0005, -0.01689, 0.02528), (-0.0005, -0.01163, 0.02809), (-0.0005, -0.005931, 0.02982), (-0.0005, 0.0, 0.0304), (-0.0005, 0.005931, 0.02982), (-0.0005, 0.01163, 0.02809), (-0.0005, 0.01689, 0.02528), (-0.0256, 0.0, 0.0), (-0.00075, 0.01642, 0.02458), (-0.00075, 0.0209, 0.0209), (-0.00075, 0.01131, 0.02731), (-0.00075, 0.005767, 0.02899), (-0.00075, 0.0, 0.02956), (-0.00075, -0.005768, 0.02899), (-0.00075, -0.01131, 0.02731), (-0.00075, -0.01642, 0.02458), (-0.00075, -0.0209, 0.0209), (-0.00075, -0.02458, 0.01642), (-0.00075, -0.02731, 0.01131), (-0.00075, -0.02899, 0.005767), (-0.00075, -0.02956, 0.0), (-0.00075, -0.02899, -0.005768), (-0.00075, -0.02731, -0.01131), (-0.00075, -0.02458, -0.01642), (-0.00075, -0.0209, -0.0209), (-0.00075, -0.01642, -0.02458), (-0.00075, -0.01131, -0.02731), (-0.00075, -0.005767, -0.02899), (-0.00075, 0.0, -0.02956), (-0.00075, 0.005767, -0.02899), (-0.00075, 0.01131, -0.02731), (-0.00075, 0.01642, -0.02458), (-0.00075, 0.0209, -0.0209), (-0.00075, 0.02458, -0.01642), (-0.00075, 0.02731, -0.01131), (-0.00075, 0.02899, -0.005767), (-0.00075, 0.02956, 0.0), (-0.00075, 0.02899, 0.005767), (-0.00075, 0.02731, 0.01131), (-0.00075, 0.02458, 0.01642), (-0.002, 0.0209, 0.0209), (-0.002, 0.02458, 0.01642), (-0.002, 0.02731, 0.01131), (-0.002, 0.02899, 0.005767), (-0.002, 0.02956, 0.0), (-0.002, 0.02899, -0.005767), (-0.002, 0.02731, -0.01131), (-0.002, 0.02458, -0.01642), (-0.002, 0.0209, -0.0209), (-0.002, 0.01642, -0.02458), (-0.002, 0.01131, -0.02731), (-0.002, 0.005767, -0.02899), (-0.002, 0.0, -0.02956), (-0.002, -0.005767, -0.02899), (-0.002, -0.01131, -0.02731), (-0.002, -0.01642, -0.02458), (-0.002, -0.0209, -0.0209), (-0.002, -0.02458, -0.01642), (-0.002, -0.02731, -0.01131), (-0.002, -0.02899, -0.005768), (-0.002, -0.02956, 0.0), (-0.002, -0.02899, 0.005767), (-0.002, -0.02731, 0.01131), (-0.002, -0.02458, 0.01642), (-0.002, -0.0209, 0.0209), (-0.002, -0.01642, 0.02458), (-0.002, -0.01131, 0.02731), (-0.002, -0.005768, 0.02899), (-0.002, 0.0, 0.02956), (-0.002, 0.005767, 0.02899), (-0.002, 0.01131, 0.02731), (-0.002, 0.01642, 0.02458), (-0.002, 0.02025, 0.02025), (-0.002, 0.01591, 0.02381), (-0.002, 0.01096, 0.02645), (-0.002, 0.005586, 0.02808), (-0.002, 0.0, 0.02863), (-0.002, -0.005586, 0.02808), (-0.002, -0.01096, 0.02645), (-0.002, -0.01591, 0.02381), (-0.002, -0.02025, 0.02025), (-0.002, -0.02381, 0.01591), (-0.002, -0.02645, 0.01096), (-0.002, -0.02808, 0.005586), (-0.002, -0.02863, 0.0), (-0.002, -0.02808, -0.005586), (-0.002, -0.02645, -0.01096), (-0.002, -0.02381, -0.01591), (-0.002, -0.02025, -0.02025), (-0.002, -0.01591, -0.02381), (-0.002, -0.01096, -0.02645), (-0.002, -0.005586, -0.02808), (-0.002, 0.0, -0.02863), (-0.002, 0.005586, -0.02808), (-0.002, 0.01096, -0.02645), (-0.002, 0.01591, -0.02381), (-0.002, 0.02025, -0.02025), (-0.002, 0.02381, -0.01591), (-0.002, 0.02645, -0.01096), (-0.002, 0.02808, -0.005586), (-0.002, 0.02863, 0.0), (-0.002, 0.02808, 0.005586), (-0.002, 0.02645, 0.01096), (-0.002, 0.02381, 0.01591), (-0.004974, 0.02025, 0.02025), (-0.004974, 0.02381, 0.01591), (-0.004974, 0.02645, 0.01096), (-0.004974, 0.02808, 0.005586), (-0.004974, 0.02863, 0.0), (-0.004974, 0.02808, -0.005586), (-0.004974, 0.02645, -0.01096), (-0.004974, 0.02381, -0.01591), (-0.004974, 0.02025, -0.02025), (-0.004974, 0.01591, -0.02381), (-0.004974, 0.01096, -0.02645), (-0.004974, 0.005586, -0.02808), (-0.004974, 0.0, -0.02863), (-0.004974, -0.005586, -0.02808), (-0.004974, -0.01096, -0.02645), (-0.004974, -0.01591, -0.02381), (-0.004974, -0.02025, -0.02025), (-0.004974, -0.02381, -0.01591), (-0.004974, -0.02645, -0.01096), (-0.004974, -0.02808, -0.005586), (-0.004974, -0.02863, 0.0), (-0.004974, -0.02808, 0.005586), (-0.004974, -0.02645, 0.01096), (-0.004974, -0.02381, 0.01591), (-0.004974, -0.02025, 0.02025), (-0.004974, -0.01591, 0.02381), (-0.004974, -0.01096, 0.02645), (-0.004974, -0.005586, 0.02808), (-0.004974, 0.0, 0.02863), (-0.004974, 0.005586, 0.02808), (-0.004974, 0.01096, 0.02645), (-0.004974, 0.01591, 0.02381)], [], [(64, 0, 1), (64, 1, 2), (64, 2, 3), (64, 3, 4), (64, 4, 5), (64, 5, 6), (64, 6, 7), (64, 7, 8), (64, 8, 9), (64, 9, 10), (64, 10, 11), (64, 11, 12), (64, 12, 13), (64, 13, 14), (64, 14, 15), (64, 15, 16), (64, 16, 17), (64, 17, 18), (64, 18, 19), (64, 19, 20), (64, 20, 21), (64, 21, 22), (64, 22, 23), (64, 23, 24), (64, 24, 25), (64, 25, 26), (64, 26, 27), (64, 27, 28), (64, 28, 29), (64, 29, 30), (64, 30, 31), (31, 0, 64), (0, 32, 33, 1), (1, 33, 34, 2), (2, 34, 35, 3), (3, 35, 36, 4), (4, 36, 37, 5), (5, 37, 38, 6), (6, 38, 39, 7), (7, 39, 40, 8), (8, 40, 41, 9), (9, 41, 42, 10), (10, 42, 43, 11), (11, 43, 44, 12), (12, 44, 45, 13), (13, 45, 46, 14), (14, 46, 47, 15), (15, 47, 48, 16), (16, 48, 49, 17), (17, 49, 50, 18), (18, 50, 51, 19), (19, 51, 52, 20), (20, 52, 53, 21), (21, 53, 54, 22), (22, 54, 55, 23), (23, 55, 56, 24), (24, 56, 57, 25), (25, 57, 58, 26), (26, 58, 59, 27), (27, 59, 60, 28), (28, 60, 61, 29), (29, 61, 62, 30), (30, 62, 63, 31), (32, 0, 31, 63), (32, 63, 65, 66), (63, 62, 67, 65), (62, 61, 68, 67), (61, 60, 69, 68), (60, 59, 70, 69), (59, 58, 71, 70), (58, 57, 72, 71), (57, 56, 73, 72), (56, 55, 74, 73), (55, 54, 75, 74), (54, 53, 76, 75), (53, 52, 77, 76), (52, 51, 78, 77), (51, 50, 79, 78), (50, 49, 80, 79), (49, 48, 81, 80), (48, 47, 82, 81), (47, 46, 83, 82), (46, 45, 84, 83), (45, 44, 85, 84), (44, 43, 86, 85), (43, 42, 87, 86), (42, 41, 88, 87), (41, 40, 89, 88), (40, 39, 90, 89), (39, 38, 91, 90), (38, 37, 92, 91), (37, 36, 93, 92), (36, 35, 94, 93), (35, 34, 95, 94), (34, 33, 96, 95), (33, 32, 66, 96), (96, 66, 97, 98), (95, 96, 98, 99), (94, 95, 99, 100), (93, 94, 100, 101), (92, 93, 101, 102), (91, 92, 102, 103), (90, 91, 103, 104), (89, 90, 104, 105), (88, 89, 105, 106), (87, 88, 106, 107), (86, 87, 107, 108), (85, 86, 108, 109), (84, 85, 109, 110), (83, 84, 110, 111), (82, 83, 111, 112), (81, 82, 112, 113), (80, 81, 113, 114), (79, 80, 114, 115), (78, 79, 115, 116), (77, 78, 116, 117), (76, 77, 117, 118), (75, 76, 118, 119), (74, 75, 119, 120), (73, 74, 120, 121), (72, 73, 121, 122), (71, 72, 122, 123), (70, 71, 123, 124), (69, 70, 124, 125), (68, 69, 125, 126), (67, 68, 126, 127), (65, 67, 127, 128), (66, 65, 128, 97), (97, 128, 130, 129), (128, 127, 131, 130), (127, 126, 132, 131), (126, 125, 133, 132), (125, 124, 134, 133), (124, 123, 135, 134), (123, 122, 136, 135), (122, 121, 137, 136), (121, 120, 138, 137), (120, 119, 139, 138), (119, 118, 140, 139), (118, 117, 141, 140), (117, 116, 142, 141), (116, 115, 143, 142), (115, 114, 144, 143), (114, 113, 145, 144), (113, 112, 146, 145), (112, 111, 147, 146), (111, 110, 148, 147), (110, 109, 149, 148), (109, 108, 150, 149), (108, 107, 151, 150), (107, 106, 152, 151), (106, 105, 153, 152), (105, 104, 154, 153), (104, 103, 155, 154), (103, 102, 156, 155), (102, 101, 157, 156), (101, 100, 158, 157), (100, 99, 159, 158), (99, 98, 160, 159), (98, 97, 129, 160), (160, 129, 161, 162), (159, 160, 162, 163), (158, 159, 163, 164), (157, 158, 164, 165), (156, 157, 165, 166), (155, 156, 166, 167), (154, 155, 167, 168), (153, 154, 168, 169), (152, 153, 169, 170), (151, 152, 170, 171), (150, 151, 171, 172), (149, 150, 172, 173), (148, 149, 173, 174), (147, 148, 174, 175), (146, 147, 175, 176), (145, 146, 176, 177), (144, 145, 177, 178), (143, 144, 178, 179), (142, 143, 179, 180), (141, 142, 180, 181), (140, 141, 181, 182), (139, 140, 182, 183), (138, 139, 183, 184), (137, 138, 184, 185), (136, 137, 185, 186), (135, 136, 186, 187), (134, 135, 187, 188), (133, 134, 188, 189), (132, 133, 189, 190), (131, 132, 190, 191), (130, 131, 191, 192), (129, 130, 192, 161)])
me_cylinder_030.polygons.foreach_set('use_smooth', [0, 0, 0, 0, 0, 0, 0, 0, 0, 0, 0, 0, 0, 0, 0, 0, 0, 0, 0, 0, 0, 0, 0, 0, 0, 0, 0, 0, 0, 0, 0, 0, 1, 1, 1, 1, 1, 1, 1, 1, 1, 1, 1, 1, 1, 1, 1, 1, 1, 1, 1, 1, 1, 1, 1, 1, 1, 1, 1, 1, 1, 1, 1, 1, 1, 1, 1, 1, 1, 1, 1, 1, 1, 1, 1, 1, 1, 1, 1, 1, 1, 1, 1, 1, 1, 1, 1, 1, 1, 1, 1, 1, 1, 1, 1, 1, 1, 1, 1, 1, 1, 1, 1, 1, 1, 1, 1, 1, 1, 1, 1, 1, 1, 1, 1, 1, 1, 1, 1, 1, 1, 1, 1, 1, 1, 1, 1, 1, 0, 0, 0, 0, 0, 0, 0, 0, 0, 0, 0, 0, 0, 0, 0, 0, 0, 0, 0, 0, 0, 0, 0, 0, 0, 0, 0, 0, 0, 0, 0, 0, 1, 1, 1, 1, 1, 1, 1, 1, 1, 1, 1, 1, 1, 1, 1, 1, 1, 1, 1, 1, 1, 1, 1, 1, 1, 1, 1, 1, 1, 1, 1, 1])
me_cylinder_030.materials.append(mat_engine_blk_013)
me_cylinder_030.use_remesh_preserve_volume = False
me_cylinder_030.use_remesh_preserve_attributes = False
me_cylinder_030.use_mirror_vertex_groups = False
me_cylinder_030.update()

# ---- objects
ob_screws = bpy.data.objects.new('Screws', me_cylinder_033)
ob_needleo = bpy.data.objects.new('NeedleO', me_plane_010)
ob_needlef = bpy.data.objects.new('NeedleF', me_plane_009)
ob_lens = bpy.data.objects.new('Lens', me_circle_009)
ob_cylinder_001 = bpy.data.objects.new('Cylinder.001', me_cylinder_032)
ob_cylinder = bpy.data.objects.new('Cylinder', None)
ob_cylinder_1 = bpy.data.objects.new('Cylinder_1', me_cylinder_031)
ob_cylinder_0 = bpy.data.objects.new('Cylinder_0', me_cylinder_030)

# ---- transforms, parenting, visibility, modifiers, constraints
ob_screws.location = (0.0, 0.0, 0.0)
ob_screws.show_transparent = True
ob_screws.lineart.crease_threshold = 0.0
_m = ob_screws.modifiers.new('Auto Smooth', 'NODES')
_m.node_group = ng_auto_smooth
_gi = [s.identifier for s in ng_auto_smooth.interface.items_tree if s.item_type == 'SOCKET' and s.in_out == 'INPUT']
_m[_gi[1]] = 1.396  # Angle
ob_needleo.location = (0.0, 0.0, 0.0)
ob_needleo.show_transparent = True
ob_needleo.lineart.crease_threshold = 0.0
_m = ob_needleo.modifiers.new('Auto Smooth', 'NODES')
_m.node_group = ng_auto_smooth
_gi = [s.identifier for s in ng_auto_smooth.interface.items_tree if s.item_type == 'SOCKET' and s.in_out == 'INPUT']
_m[_gi[1]] = 1.396  # Angle
ob_needlef.location = (0.0, 0.0, 0.0)
ob_needlef.show_transparent = True
ob_needlef.lineart.crease_threshold = 0.0
_m = ob_needlef.modifiers.new('Auto Smooth', 'NODES')
_m.node_group = ng_auto_smooth
_gi = [s.identifier for s in ng_auto_smooth.interface.items_tree if s.item_type == 'SOCKET' and s.in_out == 'INPUT']
_m[_gi[1]] = 1.396  # Angle
ob_lens.location = (0.0, 0.0, 0.0)
ob_lens.show_transparent = True
ob_lens.lineart.crease_threshold = 0.0
_m = ob_lens.modifiers.new('Auto Smooth', 'NODES')
_m.node_group = ng_auto_smooth
_gi = [s.identifier for s in ng_auto_smooth.interface.items_tree if s.item_type == 'SOCKET' and s.in_out == 'INPUT']
_m[_gi[1]] = 1.396  # Angle
ob_cylinder_001.location = (0.0, 0.0, 0.0)
ob_cylinder_001.show_transparent = True
ob_cylinder_001.lineart.crease_threshold = 0.0
_m = ob_cylinder_001.modifiers.new('Auto Smooth', 'NODES')
_m.node_group = ng_auto_smooth
_gi = [s.identifier for s in ng_auto_smooth.interface.items_tree if s.item_type == 'SOCKET' and s.in_out == 'INPUT']
_m[_gi[1]] = 1.396  # Angle
ob_cylinder.location = (0.0, 0.0, 0.0)
ob_cylinder.empty_image_offset = (0.0, 0.0)
ob_cylinder.lineart.crease_threshold = 0.0
ob_cylinder_1.parent = ob_cylinder
ob_cylinder_1.location = (0.0, 0.0, 0.0)
ob_cylinder_1.show_transparent = True
ob_cylinder_1.lineart.crease_threshold = 0.0
_m = ob_cylinder_1.modifiers.new('Auto Smooth', 'NODES')
_m.node_group = ng_auto_smooth
_gi = [s.identifier for s in ng_auto_smooth.interface.items_tree if s.item_type == 'SOCKET' and s.in_out == 'INPUT']
_m[_gi[1]] = 1.396  # Angle
ob_cylinder_0.parent = ob_cylinder
ob_cylinder_0.location = (0.0, 0.0, 0.0)
ob_cylinder_0.show_transparent = True
ob_cylinder_0.lineart.crease_threshold = 0.0
_m = ob_cylinder_0.modifiers.new('Auto Smooth', 'NODES')
_m.node_group = ng_auto_smooth
_gi = [s.identifier for s in ng_auto_smooth.interface.items_tree if s.item_type == 'SOCKET' and s.in_out == 'INPUT']
_m[_gi[1]] = 1.396  # Angle

# ---- collection membership
col_collection_1.objects.link(ob_screws)
col_collection_1.objects.link(ob_needleo)
col_collection_1.objects.link(ob_needlef)
col_collection_1.objects.link(ob_lens)
col_collection_1.objects.link(ob_cylinder_001)
col_collection_1.objects.link(ob_cylinder)
col_collection_1.objects.link(ob_cylinder_1)
col_collection_1.objects.link(ob_cylinder_0)

# ---- scene / render settings (as saved in the file)
scene.frame_start = 1; scene.frame_end = 250; scene.frame_set(1)
scene.render.engine = 'BLENDER_EEVEE_NEXT'
scene.render.resolution_percentage = 50
scene.render.dither_intensity = 0.0
scene.cycles.use_denoising = False
scene.cycles.samples = 10
scene.cycles.sampling_pattern = 'TABULATED_SOBOL'
scene.cycles.light_sampling_threshold = 0.0
scene.cycles.use_adaptive_sampling = False
scene.cycles.use_light_tree = False
scene.cycles.blur_glossy = 0.0
scene.cycles.volume_bounces = 1
scene.cycles.pixel_filter_type = 'GAUSSIAN'
scene.cycles.sample_clamp_indirect = 0.0
scene.view_settings.view_transform = 'Standard'
bpy.context.view_layer.update()

# ---- added for rendering (the .blend has no active camera and no usable light): camera, sun
cam_auto = bpy.data.cameras.new('AutoCamera')
cam_auto.lens = 50.0
cam_auto.sensor_width = 36.0
cam_auto.clip_end = 1000.0
ob_auto_camera = bpy.data.objects.new('AutoCamera', cam_auto)
scene.collection.objects.link(ob_auto_camera)
ob_auto_camera.location = (0.172738, -0.222054, 0.148036)
ob_auto_camera.rotation_euler = (1.09748, -7.21219e-08, 0.694738)
scene.camera = ob_auto_camera
light_auto_sun = bpy.data.lights.new('AutoSun', 'SUN')
light_auto_sun.energy = 3.0
light_auto_sun.angle = 0.0523599
ob_auto_sun = bpy.data.objects.new('AutoSun', light_auto_sun)
scene.collection.objects.link(ob_auto_sun)
ob_auto_sun.rotation_euler = (0.872665, 0.174533, 0.523599)
bpy.context.view_layer.update()
